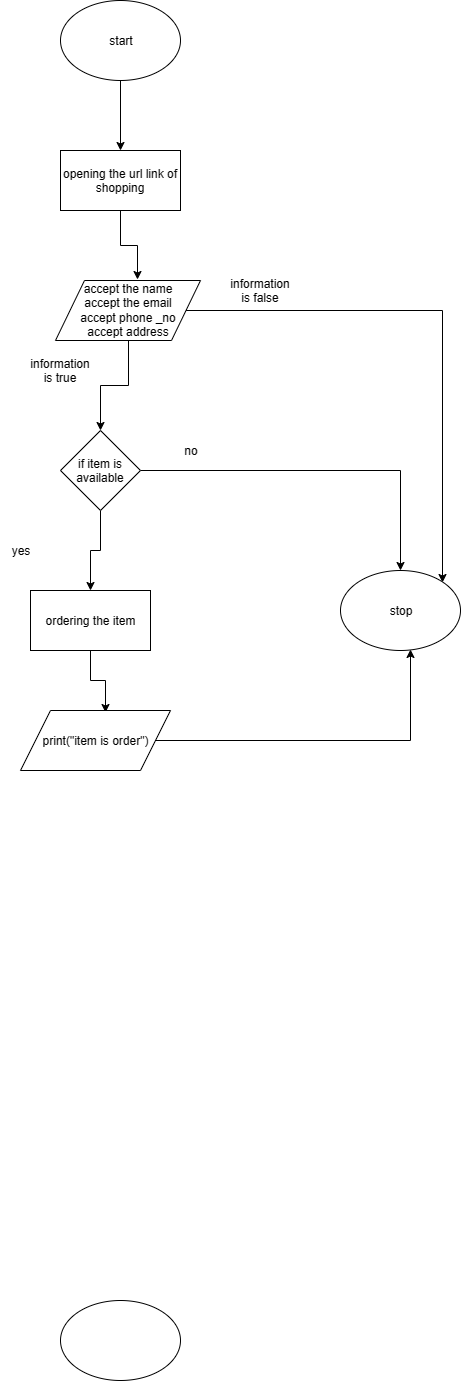

The diagram above was exported from draw.io. Its source (the exported page's mxGraphModel, read from the mxfile embedded in the PNG):
<mxGraphModel dx="721" dy="2612" grid="1" gridSize="10" guides="1" tooltips="1" connect="1" arrows="1" fold="1" page="1" pageScale="1" pageWidth="850" pageHeight="1100" math="0" shadow="0">
  <root>
    <mxCell id="0" />
    <mxCell id="1" parent="0" />
    <mxCell id="TkrzfBKfOH_w7xcUU6Xt-1" value="" style="ellipse;whiteSpace=wrap;html=1;" vertex="1" parent="1">
      <mxGeometry x="310" y="-180" width="120" height="80" as="geometry" />
    </mxCell>
    <mxCell id="TkrzfBKfOH_w7xcUU6Xt-8" style="edgeStyle=orthogonalEdgeStyle;rounded=0;orthogonalLoop=1;jettySize=auto;html=1;entryX=0.5;entryY=0;entryDx=0;entryDy=0;" edge="1" parent="1" source="TkrzfBKfOH_w7xcUU6Xt-2" target="TkrzfBKfOH_w7xcUU6Xt-3">
      <mxGeometry relative="1" as="geometry" />
    </mxCell>
    <mxCell id="TkrzfBKfOH_w7xcUU6Xt-2" value="start" style="ellipse;whiteSpace=wrap;html=1;" vertex="1" parent="1">
      <mxGeometry x="310" y="-1480" width="120" height="80" as="geometry" />
    </mxCell>
    <mxCell id="TkrzfBKfOH_w7xcUU6Xt-9" style="edgeStyle=orthogonalEdgeStyle;rounded=0;orthogonalLoop=1;jettySize=auto;html=1;entryX=0.564;entryY=-0.011;entryDx=0;entryDy=0;entryPerimeter=0;" edge="1" parent="1" source="TkrzfBKfOH_w7xcUU6Xt-3" target="TkrzfBKfOH_w7xcUU6Xt-4">
      <mxGeometry relative="1" as="geometry" />
    </mxCell>
    <mxCell id="TkrzfBKfOH_w7xcUU6Xt-3" value="opening the url link of shopping" style="rounded=0;whiteSpace=wrap;html=1;" vertex="1" parent="1">
      <mxGeometry x="310" y="-1330" width="120" height="60" as="geometry" />
    </mxCell>
    <mxCell id="TkrzfBKfOH_w7xcUU6Xt-10" style="edgeStyle=orthogonalEdgeStyle;rounded=0;orthogonalLoop=1;jettySize=auto;html=1;entryX=0.5;entryY=0;entryDx=0;entryDy=0;" edge="1" parent="1" source="TkrzfBKfOH_w7xcUU6Xt-4" target="TkrzfBKfOH_w7xcUU6Xt-5">
      <mxGeometry relative="1" as="geometry" />
    </mxCell>
    <mxCell id="TkrzfBKfOH_w7xcUU6Xt-14" style="edgeStyle=orthogonalEdgeStyle;rounded=0;orthogonalLoop=1;jettySize=auto;html=1;entryX=1;entryY=0;entryDx=0;entryDy=0;" edge="1" parent="1" source="TkrzfBKfOH_w7xcUU6Xt-4" target="TkrzfBKfOH_w7xcUU6Xt-7">
      <mxGeometry relative="1" as="geometry" />
    </mxCell>
    <mxCell id="TkrzfBKfOH_w7xcUU6Xt-4" value="accept the name&lt;br&gt;accept the email&lt;br&gt;accept phone _no&lt;br&gt;accept address" style="shape=parallelogram;perimeter=parallelogramPerimeter;whiteSpace=wrap;html=1;" vertex="1" parent="1">
      <mxGeometry x="305" y="-1200" width="145" height="60" as="geometry" />
    </mxCell>
    <mxCell id="TkrzfBKfOH_w7xcUU6Xt-11" style="edgeStyle=orthogonalEdgeStyle;rounded=0;orthogonalLoop=1;jettySize=auto;html=1;exitX=0.5;exitY=1;exitDx=0;exitDy=0;entryX=0.5;entryY=0;entryDx=0;entryDy=0;" edge="1" parent="1" source="TkrzfBKfOH_w7xcUU6Xt-5" target="TkrzfBKfOH_w7xcUU6Xt-6">
      <mxGeometry relative="1" as="geometry" />
    </mxCell>
    <mxCell id="TkrzfBKfOH_w7xcUU6Xt-13" style="edgeStyle=orthogonalEdgeStyle;rounded=0;orthogonalLoop=1;jettySize=auto;html=1;entryX=0.5;entryY=0;entryDx=0;entryDy=0;" edge="1" parent="1" source="TkrzfBKfOH_w7xcUU6Xt-5" target="TkrzfBKfOH_w7xcUU6Xt-7">
      <mxGeometry relative="1" as="geometry" />
    </mxCell>
    <mxCell id="TkrzfBKfOH_w7xcUU6Xt-5" value="if item is available" style="rhombus;whiteSpace=wrap;html=1;" vertex="1" parent="1">
      <mxGeometry x="310" y="-1050" width="80" height="80" as="geometry" />
    </mxCell>
    <mxCell id="TkrzfBKfOH_w7xcUU6Xt-17" style="edgeStyle=orthogonalEdgeStyle;rounded=0;orthogonalLoop=1;jettySize=auto;html=1;exitX=0.5;exitY=1;exitDx=0;exitDy=0;entryX=0.569;entryY=0.033;entryDx=0;entryDy=0;entryPerimeter=0;" edge="1" parent="1" source="TkrzfBKfOH_w7xcUU6Xt-6" target="TkrzfBKfOH_w7xcUU6Xt-15">
      <mxGeometry relative="1" as="geometry" />
    </mxCell>
    <mxCell id="TkrzfBKfOH_w7xcUU6Xt-6" value="ordering the item" style="rounded=0;whiteSpace=wrap;html=1;" vertex="1" parent="1">
      <mxGeometry x="280" y="-890" width="120" height="60" as="geometry" />
    </mxCell>
    <mxCell id="TkrzfBKfOH_w7xcUU6Xt-7" value="stop" style="ellipse;whiteSpace=wrap;html=1;" vertex="1" parent="1">
      <mxGeometry x="590" y="-910" width="120" height="80" as="geometry" />
    </mxCell>
    <mxCell id="TkrzfBKfOH_w7xcUU6Xt-16" style="edgeStyle=orthogonalEdgeStyle;rounded=0;orthogonalLoop=1;jettySize=auto;html=1;entryX=0.586;entryY=0.983;entryDx=0;entryDy=0;entryPerimeter=0;" edge="1" parent="1" source="TkrzfBKfOH_w7xcUU6Xt-15" target="TkrzfBKfOH_w7xcUU6Xt-7">
      <mxGeometry relative="1" as="geometry" />
    </mxCell>
    <mxCell id="TkrzfBKfOH_w7xcUU6Xt-15" value="print(&quot;item is order&quot;)" style="shape=parallelogram;perimeter=parallelogramPerimeter;whiteSpace=wrap;html=1;" vertex="1" parent="1">
      <mxGeometry x="270" y="-770" width="150" height="60" as="geometry" />
    </mxCell>
    <mxCell id="TkrzfBKfOH_w7xcUU6Xt-20" value="yes" style="text;html=1;strokeColor=none;fillColor=none;align=center;verticalAlign=middle;whiteSpace=wrap;rounded=0;" vertex="1" parent="1">
      <mxGeometry x="250" y="-940" width="40" height="20" as="geometry" />
    </mxCell>
    <mxCell id="TkrzfBKfOH_w7xcUU6Xt-21" value="no" style="text;html=1;strokeColor=none;fillColor=none;align=center;verticalAlign=middle;whiteSpace=wrap;rounded=0;" vertex="1" parent="1">
      <mxGeometry x="420" y="-1040" width="40" height="20" as="geometry" />
    </mxCell>
    <mxCell id="TkrzfBKfOH_w7xcUU6Xt-22" value="information is true" style="text;html=1;strokeColor=none;fillColor=none;align=center;verticalAlign=middle;whiteSpace=wrap;rounded=0;" vertex="1" parent="1">
      <mxGeometry x="290" y="-1120" width="40" height="20" as="geometry" />
    </mxCell>
    <mxCell id="TkrzfBKfOH_w7xcUU6Xt-23" value="information is false" style="text;html=1;strokeColor=none;fillColor=none;align=center;verticalAlign=middle;whiteSpace=wrap;rounded=0;" vertex="1" parent="1">
      <mxGeometry x="490" y="-1200" width="40" height="20" as="geometry" />
    </mxCell>
  </root>
</mxGraphModel>